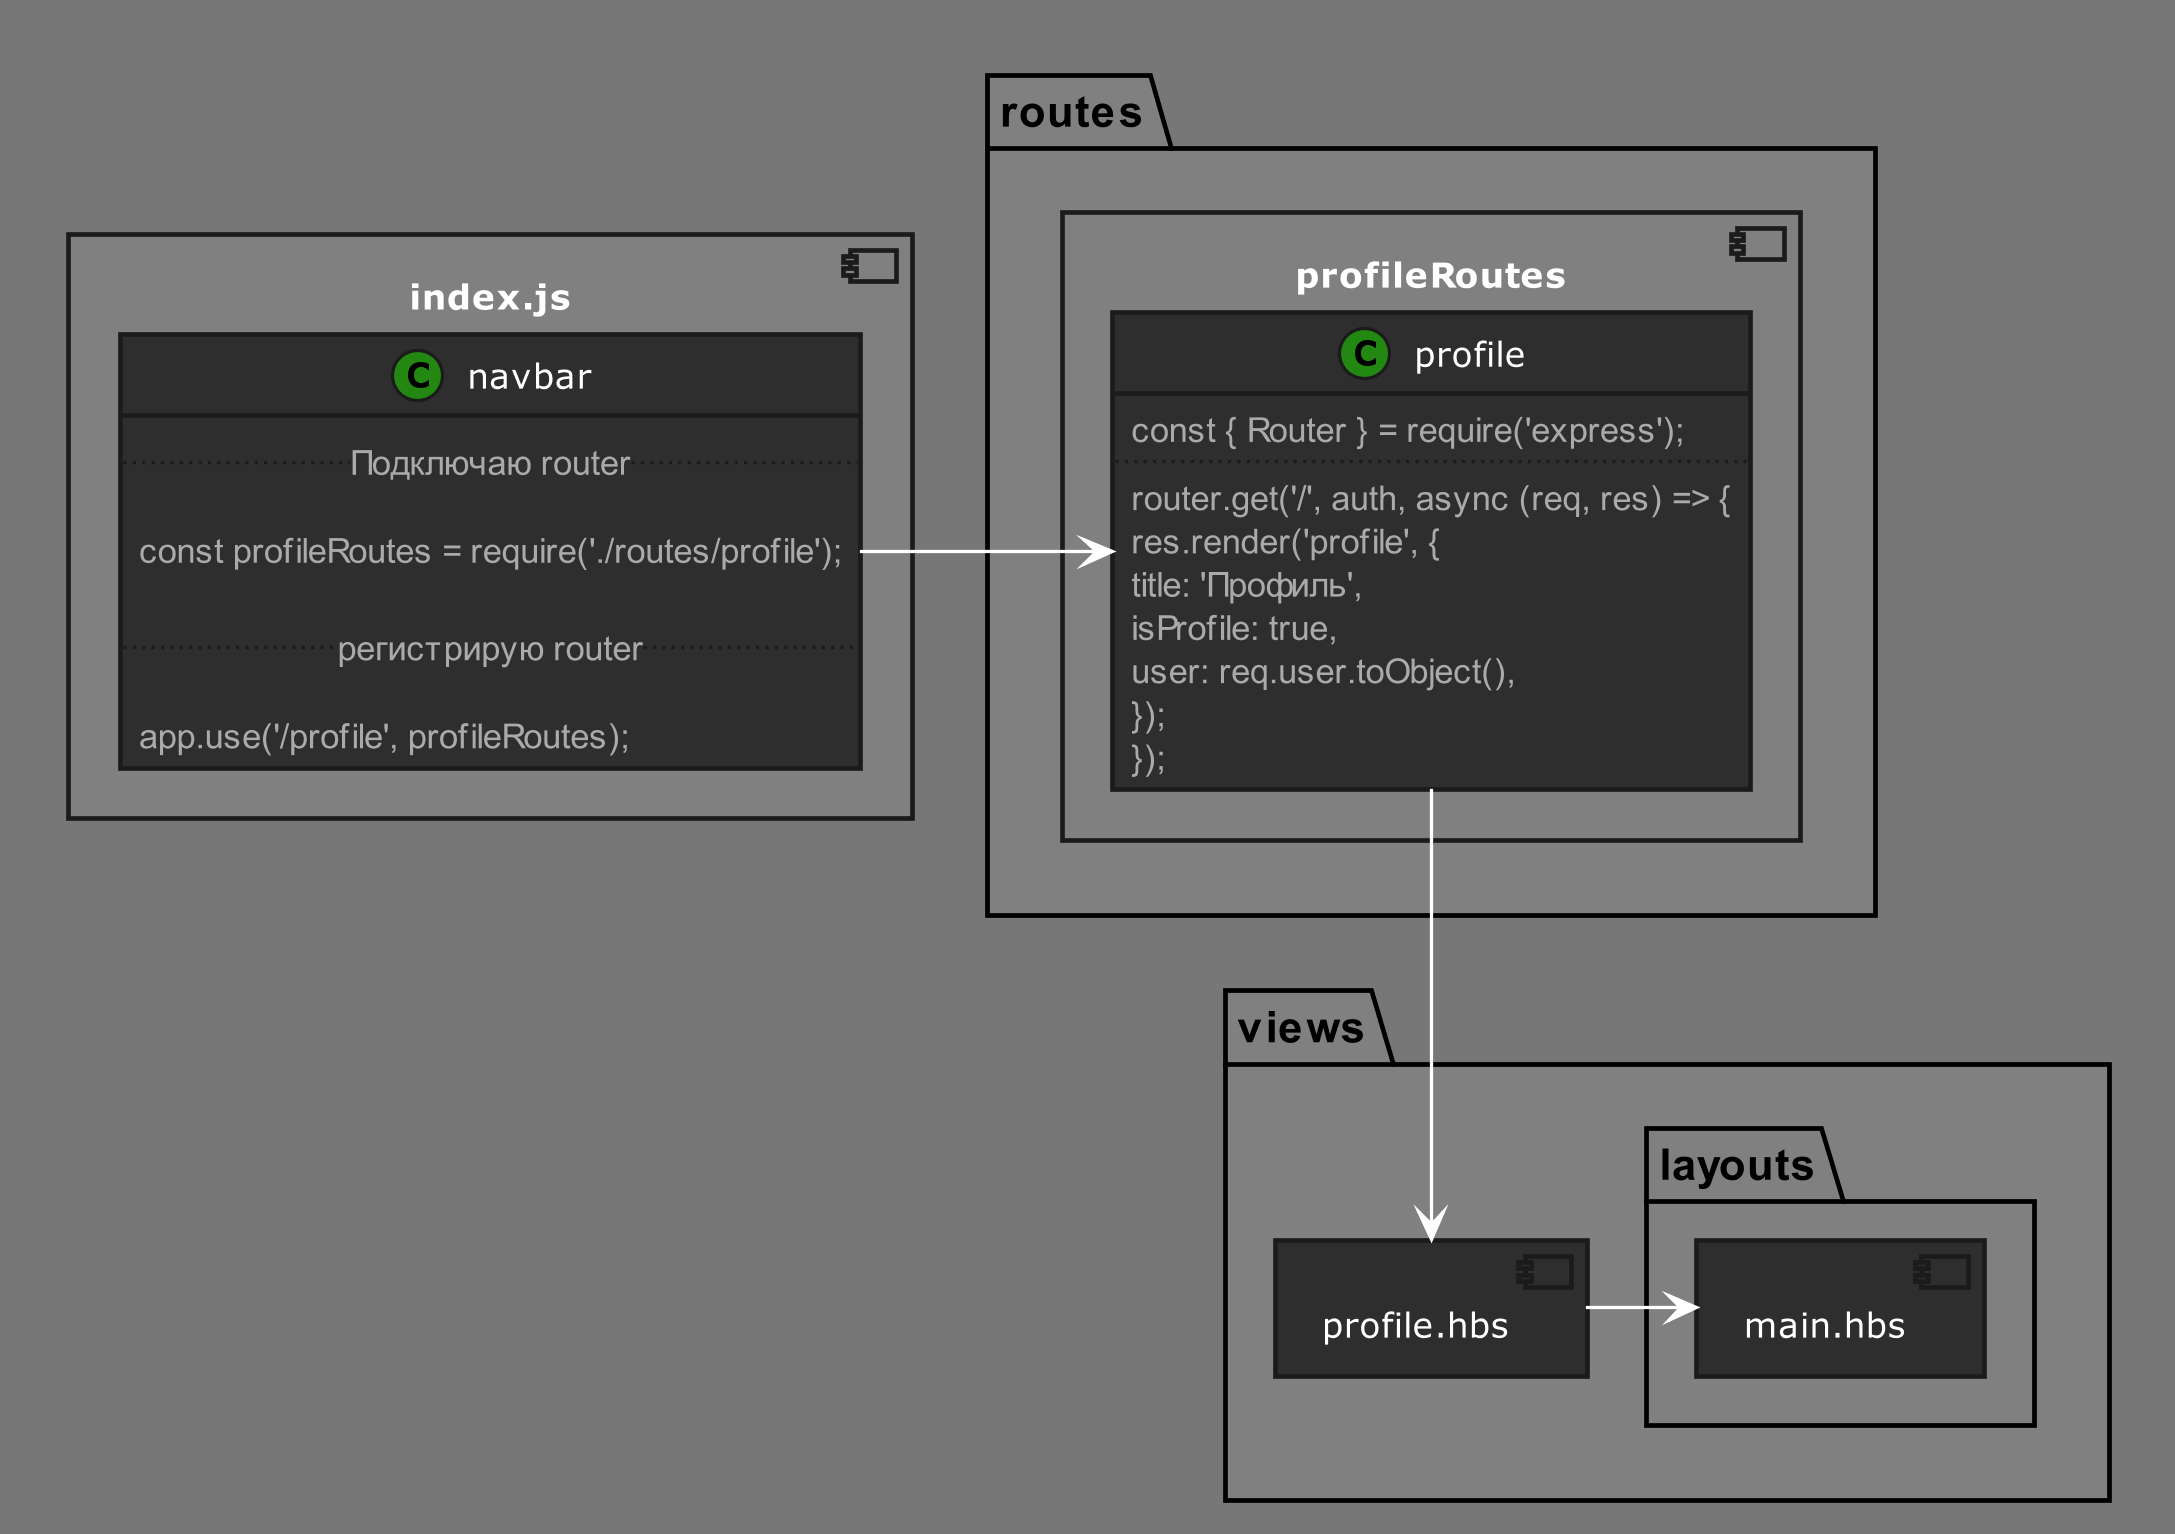

The diagram above was rendered by PlantUML. Its source (embedded in the PNG):
@startuml
!define DARKGREEN
!includeurl https://raw.githubusercontent.com/Drakemor/RedDress-PlantUML/master/style.puml

skinparam {
    Shadowing false
    Dpi 300
    ' classFontSize 40
    ' classAttributeFontSize 35
    ' PackageFontSize 50
    ' classAttributeFontStyle "Regular"
    ' classAttributeFontName  "Gill Sans"
    ' ClassAttributeFontColor red
}

skinparam usecase{
    FontColor<< UC5 >> green
    FontColor<< input >> Aqua
    FontColor<< textarea >> Aqua
    BackgroundColor<< validation >> red
}

component index.js #Grey{
    class navbar{
        ..Подключаю router..
     
        const profileRoutes = require('./routes/profile');

        ..регистрирую router..
    
        app.use('/profile', profileRoutes);
    }
}

package routes #gray {

    component profileRoutes #gray{
class profile{
  const { Router } = require('express');
  ....
    router.get('/', auth, async (req, res) => {
  res.render('profile', {
    title: 'Профиль',
    isProfile: true,
    user: req.user.toObject(),
  });
});
}
    }
}

package views #gray {

    component profile.hbs{
        
    }
     package layouts #gray{
    component main.hbs{

    }
  }

navbar -right-> profile
profile --> profile.hbs
profile.hbs -left-> main.hbs

@enduml